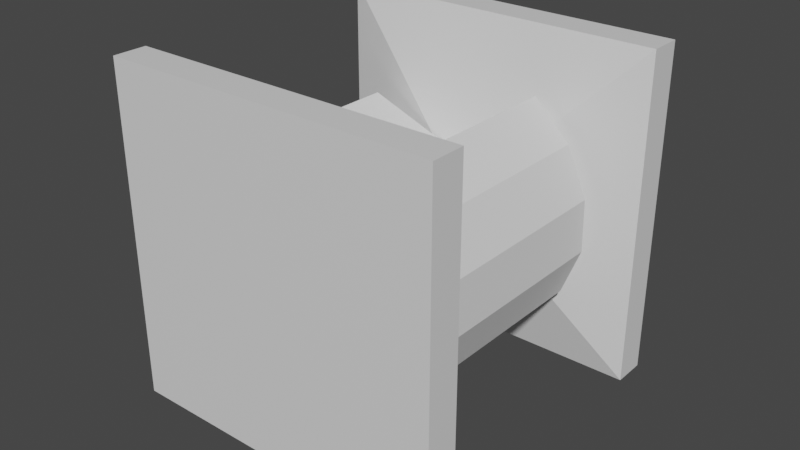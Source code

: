 # Source: fabmachine.blend  (saved by Blender 2.83.18; exported with 4.5.12 LTS)
import bpy
from mathutils import Matrix  # noqa: F401  (used for matrix-valued properties, if any)

bpy.ops.wm.read_factory_settings(use_empty=True)
scene = bpy.context.scene
scene.name = 'Scene'

# ---- collections
col_collection = bpy.data.collections.new('Collection'); scene.collection.children.link(col_collection)

# ---- materials (node trees are filled in below, after node groups)
mat_material = bpy.data.materials.new('Material')
mat_material.alpha_threshold = 0.0
mat_material.use_transparent_shadow = False
mat_material.line_color = (0.0, 0.0, 0.0, 1.0)

# ---- material node trees
mat_material.use_nodes = True; mat_material.node_tree.nodes.clear()
_N = mat_material.node_tree.nodes; _L = mat_material.node_tree.links
n0 = _N.new('ShaderNodeOutputMaterial'); n0.name = 'Material Output'; n0.location = (300, 300)
n1 = _N.new('ShaderNodeBsdfPrincipled'); n1.name = 'Principled BSDF'; n1.location = (10, 300)
n1.distribution = 'GGX'
n1.subsurface_method = 'BURLEY'
n1.inputs[2].default_value = 0.4
n1.inputs[3].default_value = 1.45
n1.inputs[27].default_value = (0.0, 0.0, 0.0, 1.0)
n1.inputs[28].default_value = 1.0
_L.new(n1.outputs[0], n0.inputs[0])
n0.is_active_output = True

# ---- world
world_world = bpy.data.worlds.new('World'); scene.world = world_world
world_world.use_nodes = True; world_world.node_tree.nodes.clear()
_N = world_world.node_tree.nodes; _L = world_world.node_tree.links
n0 = _N.new('ShaderNodeOutputWorld'); n0.name = 'World Output'; n0.location = (300, 300)
n1 = _N.new('ShaderNodeBackground'); n1.name = 'Background'; n1.location = (10, 300)
n1.inputs[0].default_value = (0.05088, 0.05088, 0.05088, 1.0)
_L.new(n1.outputs[0], n0.inputs[0])
n0.is_active_output = True
world_world.color = (0.05088, 0.05088, 0.05088)
world_world.use_sun_shadow = False
world_world.sun_shadow_jitter_overblur = 0.0

# ---- meshes
me_cube = bpy.data.meshes.new('Cube')
me_cube.from_pydata([(0.5, 1.0, 0.5), (0.5, 1.0, -0.5), (0.5, 0.0, 0.5), (0.5, 0.0, -0.5), (-0.5, 1.0, 0.5), (-0.5, 1.0, -0.5), (-0.5, 0.0, 0.5), (-0.5, 0.0, -0.5), (0.5, 0.1, -0.5), (-0.5, 0.1, -0.5), (0.5, 0.1, 0.5), (-0.5, 0.1, 0.5), (0.1, 0.2, -0.1), (-0.1, 0.2, -0.1), (0.1, 0.2, 0.1), (-0.1, 0.2, 0.1), (-0.1, 0.8, -0.1), (0.1, 0.8, -0.1), (0.1, 0.8, 0.1), (-0.1, 0.8, 0.1), (-0.5, 0.9, -0.5), (-0.5, 0.9, 0.5), (0.5, 0.9, -0.5), (0.5, 0.9, 0.5)], [], [(10, 11, 6, 2), (3, 2, 6, 7), (7, 6, 11, 9), (9, 8, 3, 7), (8, 10, 2, 3), (5, 4, 0, 1), (13, 12, 8, 9), (12, 14, 10, 8), (15, 13, 9, 11), (14, 15, 11, 10), (16, 17, 12, 13), (17, 18, 14, 12), (19, 16, 13, 15), (18, 19, 15, 14), (23, 21, 19, 18), (21, 20, 16, 19), (22, 23, 18, 17), (20, 22, 17, 16), (5, 1, 22, 20), (1, 0, 23, 22), (4, 5, 20, 21), (0, 4, 21, 23)])
_uv = me_cube.uv_layers.new(name='UVMap')
_uv.uv.foreach_set('vector', [0.625, 0.5, 0.875, 0.5, 0.875, 0.75, 0.625, 0.75, 0.375, 0.75, 0.625, 0.75, 0.625, 1.0, 0.375, 1.0, 0.375, 0.0, 0.625, 0.0, 0.625, 0.25, 0.375, 0.25, 0.125, 0.5, 0.375, 0.5, 0.375, 0.75, 0.125, 0.75, 0.375, 0.5, 0.625, 0.5, 0.625, 0.75, 0.375, 0.75, 0.475, 0.35, 0.525, 0.35, 0.525, 0.4, 0.475, 0.4, 0.425, 0.3, 0.425, 0.45, 0.375, 0.5, 0.375, 0.25, 0.425, 0.45, 0.575, 0.45, 0.625, 0.5, 0.375, 0.5, 0.575, 0.3, 0.425, 0.3, 0.375, 0.25, 0.625, 0.25, 0.575, 0.45, 0.575, 0.3, 0.625, 0.25, 0.625, 0.5, 0.45, 0.325, 0.45, 0.425, 0.425, 0.45, 0.425, 0.3, 0.45, 0.425, 0.55, 0.425, 0.575, 0.45, 0.425, 0.45, 0.55, 0.325, 0.45, 0.325, 0.425, 0.3, 0.575, 0.3, 0.55, 0.425, 0.55, 0.325, 0.575, 0.3, 0.575, 0.45, 0.5375, 0.4125, 0.5375, 0.3375, 0.55, 0.325, 0.55, 0.425, 0.5375, 0.3375, 0.4625, 0.3375, 0.45, 0.325, 0.55, 0.325, 0.4625, 0.4125, 0.5375, 0.4125, 0.55, 0.425, 0.45, 0.425, 0.4625, 0.3375, 0.4625, 0.4125, 0.45, 0.425, 0.45, 0.325, 0.475, 0.35, 0.475, 0.4, 0.4625, 0.4125, 0.4625, 0.3375, 0.475, 0.4, 0.525, 0.4, 0.5375, 0.4125, 0.4625, 0.4125, 0.525, 0.35, 0.475, 0.35, 0.4625, 0.3375, 0.5375, 0.3375, 0.525, 0.4, 0.525, 0.35, 0.5375, 0.3375, 0.5375, 0.4125])
me_cube.materials.append(mat_material)
me_cube.use_remesh_preserve_volume = False
me_cube.use_remesh_preserve_attributes = False
me_cube.use_mirror_vertex_groups = False
me_cube.update()
me_cylinder = bpy.data.meshes.new('Cylinder')
me_cylinder.from_pydata([(3.553e-15, 0.3, 0.4), (3.553e-15, -0.3, 0.4), (0.07071, 0.3, 0.07071), (0.07071, -0.3, 0.07071), (0.4, 0.3, 0.0), (0.4, -0.3, -2.98e-08), (0.3696, 0.3, -0.1531), (0.3696, -0.3, -0.1531), (0.2828, 0.3, -0.2828), (0.2828, -0.3, -0.2828), (0.1531, 0.3, -0.3696), (0.1531, -0.3, -0.3696), (6.04e-08, 0.3, -0.4), (6.04e-08, -0.3, -0.4), (-0.07071, 0.3, -0.07071), (-0.07071, -0.3, -0.07071), (-0.4, 0.3, 0.0), (-0.4, -0.3, 0.0), (-0.3696, 0.3, 0.1531), (-0.3696, -0.3, 0.1531), (-0.2828, 0.3, 0.2828), (-0.2828, -0.3, 0.2828), (-0.1531, 0.3, 0.3696), (-0.1531, -0.3, 0.3696)], [], [(4, 6, 8, 10, 12, 14, 16, 18, 20, 22, 0, 2), (7, 5, 3, 1, 23, 21, 19, 17, 15, 13, 11, 9), (4, 5, 7, 6), (6, 7, 9, 8), (8, 9, 11, 10), (10, 11, 13, 12), (2, 3, 5, 4), (2, 0, 1, 3), (14, 15, 17, 16), (12, 13, 15, 14), (16, 17, 19, 18), (18, 19, 21, 20), (20, 21, 23, 22), (22, 23, 1, 0)])
_uv = me_cylinder.uv_layers.new(name='UVMap')
_uv.uv.foreach_set('vector', [0.75, 0.5, 0.6875, 0.5, 0.625, 0.5, 0.5625, 0.5, 0.5, 0.5, 0.0, 0.0, 0.25, 0.5, 0.1875, 0.5, 0.125, 0.5, 0.0625, 0.5, 0.0, 0.5, 0.0, 0.0, 0.6875, 1.0, 0.75, 1.0, 0.0, 0.0, 0.0, 1.0, 0.0625, 1.0, 0.125, 1.0, 0.1875, 1.0, 0.25, 1.0, 0.0, 0.0, 0.5, 1.0, 0.5625, 1.0, 0.625, 1.0, 0.75, 0.5, 0.75, 1.0, 0.6875, 1.0, 0.6875, 0.5, 0.6875, 0.5, 0.6875, 1.0, 0.625, 1.0, 0.625, 0.5, 0.625, 0.5, 0.625, 1.0, 0.5625, 1.0, 0.5625, 0.5, 0.5625, 0.5, 0.5625, 1.0, 0.5, 1.0, 0.5, 0.5, 0.0, 0.0, 0.0, 0.0, 0.75, 1.0, 0.75, 0.5, 0.0, 0.0, 0.0, 0.5, 0.0, 1.0, 0.0, 0.0, 0.0, 0.0, 0.0, 0.0, 0.25, 1.0, 0.25, 0.5, 0.5, 0.5, 0.5, 1.0, 0.0, 0.0, 0.0, 0.0, 0.25, 0.5, 0.25, 1.0, 0.1875, 1.0, 0.1875, 0.5, 0.1875, 0.5, 0.1875, 1.0, 0.125, 1.0, 0.125, 0.5, 0.125, 0.5, 0.125, 1.0, 0.0625, 1.0, 0.0625, 0.5, 0.0625, 0.5, 0.0625, 1.0, 0.0, 1.0, 0.0, 0.5])
me_cylinder.use_remesh_fix_poles = True
me_cylinder.use_remesh_preserve_attributes = False
me_cylinder.use_mirror_vertex_groups = False
me_cylinder.update()

# ---- objects
ob_cube = bpy.data.objects.new('Cube', me_cube)
ob_cylinder = bpy.data.objects.new('Cylinder', me_cylinder)

# ---- transforms, parenting, visibility, modifiers, constraints
ob_cube.location = (0.0, 0.0, 0.0)
ob_cube.lock_rotations_4d = False
ob_cube.empty_display_type = 'ARROWS'
ob_cube.lineart.crease_threshold = 0.0
ob_cylinder.parent = ob_cube
ob_cylinder.location = (0.0, 0.5, 0.0)
ob_cylinder.rotation_euler = (0.0, 5.283, 0.0)
ob_cylinder.lineart.crease_threshold = 0.0

# ---- collection membership
col_collection.objects.link(ob_cube)
col_collection.objects.link(ob_cylinder)

# ---- scene / render settings (as saved in the file)
scene.frame_start = 1; scene.frame_end = 120; scene.frame_set(101)
scene.render.engine = 'BLENDER_EEVEE_NEXT'
scene.cycles.samples = 128
scene.cycles.sampling_pattern = 'TABULATED_SOBOL'
scene.cycles.use_adaptive_sampling = False
scene.cycles.use_light_tree = False
scene.view_settings.view_transform = 'Filmic'
bpy.context.view_layer.update()

# ---- added for rendering (the .blend has no active camera and no usable light): camera, sun
cam_auto = bpy.data.cameras.new('AutoCamera')
cam_auto.lens = 50.0
cam_auto.sensor_width = 36.0
cam_auto.clip_end = 1000.0
ob_auto_camera = bpy.data.objects.new('AutoCamera', cam_auto)
scene.collection.objects.link(ob_auto_camera)
ob_auto_camera.location = (1.7169, -1.56028, 1.37352)
ob_auto_camera.rotation_euler = (1.09748, -7.21219e-08, 0.694738)
scene.camera = ob_auto_camera
light_auto_sun = bpy.data.lights.new('AutoSun', 'SUN')
light_auto_sun.energy = 3.0
light_auto_sun.angle = 0.0523599
ob_auto_sun = bpy.data.objects.new('AutoSun', light_auto_sun)
scene.collection.objects.link(ob_auto_sun)
ob_auto_sun.rotation_euler = (0.872665, 0.174533, 0.523599)
bpy.context.view_layer.update()
